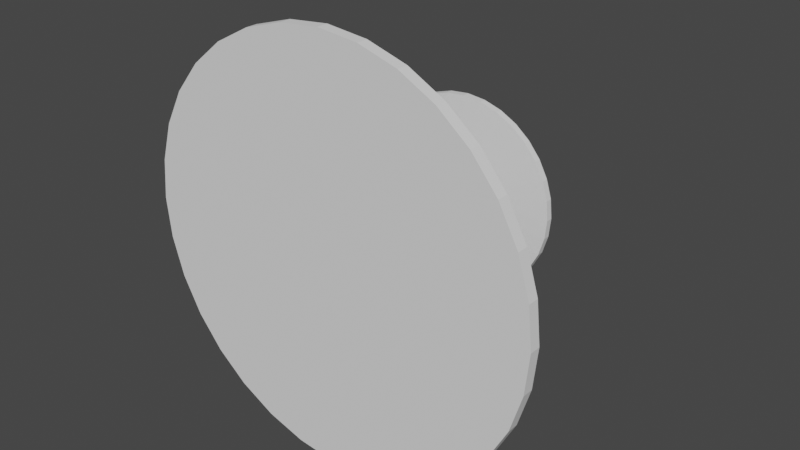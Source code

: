# Source: table.blend  (saved by Blender 2.82.7; exported with 4.5.12 LTS)
import bpy
from mathutils import Matrix  # noqa: F401  (used for matrix-valued properties, if any)

bpy.ops.wm.read_factory_settings(use_empty=True)
scene = bpy.context.scene
scene.name = 'Scene'

# ---- collections
col_collection = bpy.data.collections.new('Collection'); scene.collection.children.link(col_collection)

# ---- world
world_world = bpy.data.worlds.new('World'); scene.world = world_world
world_world.use_nodes = True; world_world.node_tree.nodes.clear()
_N = world_world.node_tree.nodes; _L = world_world.node_tree.links
n0 = _N.new('ShaderNodeOutputWorld'); n0.name = 'World Output'; n0.location = (300, 300)
n1 = _N.new('ShaderNodeBackground'); n1.name = 'Background'; n1.location = (10, 300)
n1.inputs[0].default_value = (0.05088, 0.05088, 0.05088, 1.0)
_L.new(n1.outputs[0], n0.inputs[0])
n0.is_active_output = True
world_world.color = (0.05088, 0.05088, 0.05088)
world_world.use_sun_shadow = False
world_world.sun_shadow_jitter_overblur = 0.0

# ---- meshes
me_cylinder = bpy.data.meshes.new('Cylinder')
me_cylinder.from_pydata([(3.107e-08, 0.001121, 0.4984), (0.09723, 0.001121, 0.4888), (0.1907, 0.001121, 0.4604), (0.2769, 0.001121, 0.4144), (0.3524, 0.001121, 0.3524), (0.4144, 0.001121, 0.2769), (0.4604, 0.001121, 0.1907), (0.4888, 0.001121, 0.09723), (0.4984, 0.001121, -6.529e-08), (0.4888, 0.001121, -0.09723), (0.4604, 0.001121, -0.1907), (0.4144, 0.001121, -0.2769), (0.3524, 0.001121, -0.3524), (0.2769, 0.001121, -0.4144), (0.1907, 0.001121, -0.4604), (0.09723, 0.001121, -0.4888), (-1.313e-07, 0.001121, -0.4984), (-0.09723, 0.001121, -0.4888), (-0.1907, 0.001121, -0.4604), (-0.2769, 0.001121, -0.4144), (-0.3524, 0.001121, -0.3524), (-0.4144, 0.001121, -0.2769), (-0.4604, 0.001121, -0.1907), (-0.4888, 0.001121, -0.09723), (-0.4984, 0.001121, 3.803e-07), (-0.4888, 0.001121, 0.09723), (-0.4604, 0.001121, 0.1907), (-0.4144, 0.001121, 0.2769), (-0.3524, 0.001121, 0.3524), (-0.2769, 0.001121, 0.4144), (-0.1907, 0.001121, 0.4604), (-0.09723, 0.001121, 0.4888), (-0.4144, -0.03323, -0.2769), (0.4888, -0.03323, -0.09723), (-0.3524, -0.03323, 0.3524), (-1.313e-07, -0.03323, -0.4984), (0.3524, -0.03323, 0.3524), (-0.4888, -0.03323, -0.09723), (0.4144, -0.03323, -0.2769), (3.107e-08, -0.03323, 0.4984), (-0.1907, -0.03323, 0.4604), (-0.1907, -0.03323, -0.4604), (0.4604, -0.03323, 0.1907), (-0.4888, -0.03323, 0.09723), (0.2769, -0.03323, -0.4144), (0.09723, -0.03323, 0.4888), (-0.3524, -0.03323, -0.3524), (0.4984, -0.03323, -6.801e-08), (-0.4144, -0.03323, 0.2769), (0.09723, -0.03323, -0.4888), (0.2769, -0.03323, 0.4144), (-0.4604, -0.03323, -0.1907), (0.4604, -0.03323, -0.1907), (-0.2769, -0.03323, 0.4144), (-0.09723, -0.03323, -0.4888), (0.4144, -0.03323, 0.2769), (-0.4984, -0.03323, 3.749e-07), (0.3524, -0.03323, -0.3524), (-0.09723, -0.03323, 0.4888), (-0.2769, -0.03323, -0.4144), (0.4888, -0.03323, 0.09723), (-0.4604, -0.03323, 0.1907), (0.1907, -0.03323, -0.4604), (0.1907, -0.03323, 0.4604), (4.628e-08, -0.9385, -0.05771), (4.628e-08, -0.08071, -0.05771), (-0.05332, -0.9385, 0.02208), (-0.05332, -0.08071, 0.02208), (-0.05771, -0.9385, 5.984e-08), (-0.05771, -0.08071, 6.462e-08), (-0.05332, -0.9385, -0.02208), (-0.05332, -0.08071, -0.02208), (-0.04081, -0.9385, -0.04081), (-0.04081, -0.08071, -0.04081), (-0.02208, -0.9385, -0.05332), (-0.02208, -0.08071, -0.05332), (6.508e-08, -0.08071, 0.05771), (6.508e-08, -0.9385, 0.05771), (0.04081, -0.9385, 0.04081), (0.04081, -0.08071, 0.04081), (0.02208, -0.9385, -0.05332), (0.02208, -0.08071, -0.05332), (0.04081, -0.9385, -0.04081), (0.04081, -0.08071, -0.04081), (0.05332, -0.9385, -0.02208), (0.05332, -0.08071, -0.02208), (0.05771, -0.9385, 1.132e-08), (0.05771, -0.08071, 1.371e-08), (0.05332, -0.9385, 0.02208), (0.05332, -0.08071, 0.02208), (-0.0566, -0.9385, -0.01126), (-0.0566, -0.08071, -0.01126), (-0.04798, -0.9385, -0.03206), (-0.04798, -0.08071, -0.03206), (0.02208, -0.9385, 0.05332), (0.02208, -0.08071, 0.05332), (-0.01126, -0.9385, 0.0566), (-0.01126, -0.08071, 0.0566), (-0.03206, -0.9385, 0.04798), (-0.03206, -0.08071, 0.04798), (-0.04798, -0.9385, 0.03206), (-0.04798, -0.08071, 0.03206), (-0.0566, -0.9385, 0.01126), (-0.0566, -0.08071, 0.01126), (0.04798, -0.9385, -0.03206), (0.04798, -0.08071, -0.03206), (0.0566, -0.9385, -0.01126), (0.0566, -0.08071, -0.01126), (-0.03206, -0.9385, -0.04798), (-0.03206, -0.08071, -0.04798), (-0.01126, -0.9385, -0.0566), (-0.01126, -0.08071, -0.0566), (0.01126, -0.9385, -0.0566), (0.01126, -0.08071, -0.0566), (0.03206, -0.9385, -0.04798), (0.03206, -0.08071, -0.04798), (-0.04081, -0.9385, 0.04081), (-0.04081, -0.08071, 0.04081), (0.0566, -0.9385, 0.01126), (0.0566, -0.08071, 0.01126), (0.04798, -0.9385, 0.03206), (0.04798, -0.08071, 0.03206), (0.03206, -0.9385, 0.04798), (0.03206, -0.08071, 0.04798), (0.01126, -0.9385, 0.0566), (0.01126, -0.08071, 0.0566), (-0.02208, -0.9385, 0.05332), (-0.02208, -0.08071, 0.05332), (0.2053, -0.9957, 1.032), (-6.522e-08, -0.9957, 1.053), (-6.522e-08, -0.9385, 1.053), (0.4028, -0.9957, 0.9724), (0.5848, -0.9957, 0.8751), (0.7443, -0.9957, 0.7443), (0.8751, -0.9957, 0.5848), (0.9724, -0.9957, 0.4028), (1.032, -0.9957, 0.2053), (1.053, -0.9957, -1.854e-07), (1.032, -0.9957, -0.2053), (0.9724, -0.9957, -0.4028), (0.8751, -0.9957, -0.5848), (0.7443, -0.9957, -0.7443), (0.5848, -0.9957, -0.8751), (0.4028, -0.9957, -0.9724), (0.2053, -0.9957, -1.032), (-4.082e-07, -0.9957, -1.053), (-0.2053, -0.9957, -1.032), (-0.4028, -0.9957, -0.9724), (-0.5848, -0.9957, -0.8751), (-0.7443, -0.9957, -0.7443), (-0.8751, -0.9957, -0.5848), (-0.9724, -0.9957, -0.4028), (-1.032, -0.9957, -0.2053), (-1.053, -0.9957, 6.929e-07), (-1.032, -0.9957, 0.2053), (-0.9724, -0.9957, 0.4028), (-0.8751, -0.9957, 0.5848), (-0.7443, -0.9957, 0.7443), (-0.5848, -0.9957, 0.8751), (-0.4028, -0.9957, 0.9724), (-0.2053, -0.9957, 1.032), (-4.082e-07, -0.9385, -1.053), (-0.9724, -0.9385, 0.4028), (-1.053, -0.9385, 7.06e-07), (-0.9724, -0.9385, -0.4028), (-0.7443, -0.9385, -0.7443), (-0.4028, -0.9385, -0.9724), (0.7443, -0.9385, 0.7443), (0.4028, -0.9385, -0.9724), (0.7443, -0.9385, -0.7443), (0.9724, -0.9385, -0.4028), (1.053, -0.9385, -1.788e-07), (0.9724, -0.9385, 0.4028), (-1.032, -0.9385, -0.2053), (-0.8751, -0.9385, -0.5848), (0.4028, -0.9385, 0.9724), (-0.2053, -0.9385, 1.032), (-0.5848, -0.9385, 0.8751), (-0.8751, -0.9385, 0.5848), (-1.032, -0.9385, 0.2053), (0.8751, -0.9385, -0.5848), (1.032, -0.9385, -0.2053), (-0.5848, -0.9385, -0.8751), (-0.2053, -0.9385, -1.032), (0.2053, -0.9385, -1.032), (0.5848, -0.9385, -0.8751), (-0.7443, -0.9385, 0.7443), (1.032, -0.9385, 0.2053), (0.8751, -0.9385, 0.5848), (0.5848, -0.9385, 0.8751), (0.2053, -0.9385, 1.032), (-0.4028, -0.9385, 0.9724)], [], [(0, 39, 45, 1), (1, 45, 63, 2), (2, 63, 50, 3), (3, 50, 36, 4), (4, 36, 55, 5), (5, 55, 42, 6), (6, 42, 60, 7), (7, 60, 47, 8), (8, 47, 33, 9), (9, 33, 52, 10), (10, 52, 38, 11), (11, 38, 57, 12), (12, 57, 44, 13), (13, 44, 62, 14), (14, 62, 49, 15), (15, 49, 35, 16), (16, 35, 54, 17), (17, 54, 41, 18), (18, 41, 59, 19), (19, 59, 46, 20), (20, 46, 32, 21), (21, 32, 51, 22), (22, 51, 37, 23), (23, 37, 56, 24), (24, 56, 43, 25), (25, 43, 61, 26), (26, 61, 48, 27), (27, 48, 34, 28), (28, 34, 53, 29), (29, 53, 40, 30), (30, 40, 58, 31), (31, 58, 39, 0), (0, 1, 2, 3, 4, 5, 6, 7, 8, 9, 10, 11, 12, 13, 14, 15, 16, 17, 18, 19, 20, 21, 22, 23, 24, 25, 26, 27, 28, 29, 30, 31), (128, 129, 160, 159, 158, 157, 156, 155, 154, 153, 152, 151, 150, 149, 148, 147, 146, 145, 144, 143, 142, 141, 140, 139, 138, 137, 136, 135, 134, 133, 132, 131), (56, 37, 91, 69), (40, 53, 99, 127), (55, 36, 79, 121), (38, 52, 85, 105), (54, 35, 65, 111), (37, 51, 71, 91), (53, 34, 117, 99), (36, 50, 123, 79), (52, 33, 107, 85), (35, 49, 113, 65), (51, 32, 93, 71), (34, 48, 101, 117), (50, 63, 95, 123), (33, 47, 87, 107), (49, 62, 81, 113), (32, 46, 73, 93), (48, 61, 67, 101), (39, 58, 97, 76), (63, 45, 125, 95), (47, 60, 119, 87), (62, 44, 115, 81), (46, 59, 109, 73), (61, 43, 103, 67), (58, 40, 127, 97), (45, 39, 76, 125), (60, 42, 89, 119), (44, 57, 83, 115), (59, 41, 75, 109), (43, 56, 69, 103), (42, 55, 121, 89), (57, 38, 105, 83), (41, 54, 111, 75), (69, 91, 90, 68), (102, 68, 163, 179), (99, 117, 116, 98), (77, 96, 176, 130), (123, 95, 94, 122), (106, 86, 171, 181), (95, 125, 124, 94), (98, 116, 186, 177), (125, 76, 77, 124), (120, 78, 167, 188), (83, 105, 104, 82), (66, 102, 179, 162), (91, 71, 70, 90), (116, 100, 178, 186), (117, 101, 100, 116), (78, 122, 189, 167), (76, 97, 96, 77), (68, 90, 173, 163), (97, 127, 126, 96), (108, 74, 166, 182), (89, 121, 120, 88), (100, 66, 162, 178), (111, 65, 64, 110), (90, 70, 164, 173), (71, 93, 92, 70), (126, 98, 177, 191), (101, 67, 66, 100), (72, 108, 182, 165), (67, 103, 102, 66), (70, 92, 174, 164), (103, 69, 68, 102), (82, 104, 180, 169), (105, 85, 84, 104), (114, 82, 169, 185), (65, 113, 112, 64), (92, 72, 165, 174), (93, 73, 72, 92), (110, 64, 161, 183), (73, 109, 108, 72), (74, 110, 183, 166), (109, 75, 74, 108), (124, 77, 130, 190), (121, 79, 78, 120), (80, 114, 185, 168), (85, 107, 106, 84), (64, 112, 184, 161), (113, 81, 80, 112), (88, 120, 188, 172), (81, 115, 114, 80), (118, 88, 172, 187), (115, 83, 82, 114), (94, 124, 190, 175), (127, 99, 98, 126), (112, 80, 168, 184), (79, 123, 122, 78), (104, 84, 170, 180), (107, 87, 86, 106), (96, 126, 191, 176), (87, 119, 118, 86), (86, 118, 187, 171), (119, 89, 88, 118), (122, 94, 175, 189), (75, 111, 110, 74), (84, 106, 181, 170), (163, 173, 152, 153), (177, 186, 157, 158), (189, 175, 131, 132), (175, 190, 128, 131), (190, 130, 129, 128), (169, 180, 140, 141), (173, 164, 151, 152), (186, 178, 156, 157), (130, 176, 160, 129), (176, 191, 159, 160), (172, 188, 134, 135), (183, 161, 145, 146), (164, 174, 150, 151), (178, 162, 155, 156), (162, 179, 154, 155), (179, 163, 153, 154), (180, 170, 139, 140), (161, 184, 144, 145), (174, 165, 149, 150), (165, 182, 148, 149), (182, 166, 147, 148), (188, 167, 133, 134), (170, 181, 138, 139), (184, 168, 143, 144), (168, 185, 142, 143), (185, 169, 141, 142), (191, 177, 158, 159), (167, 189, 132, 133), (181, 171, 137, 138), (171, 187, 136, 137), (187, 172, 135, 136), (166, 183, 146, 147)])
_uv = me_cylinder.uv_layers.new(name='UVMap')
_uv.uv.foreach_set('vector', [1.0, 0.5, 1.0, 0.5458, 0.9688, 0.5458, 0.9688, 0.5, 0.9688, 0.5, 0.9688, 0.5458, 0.9375, 0.5458, 0.9375, 0.5, 0.9375, 0.5, 0.9375, 0.5458, 0.9062, 0.5458, 0.9062, 0.5, 0.9062, 0.5, 0.9062, 0.5458, 0.875, 0.5458, 0.875, 0.5, 0.875, 0.5, 0.875, 0.5458, 0.8438, 0.5458, 0.8438, 0.5, 0.8438, 0.5, 0.8438, 0.5458, 0.8125, 0.5458, 0.8125, 0.5, 0.8125, 0.5, 0.8125, 0.5458, 0.7812, 0.5458, 0.7812, 0.5, 0.7812, 0.5, 0.7812, 0.5458, 0.75, 0.5458, 0.75, 0.5, 0.75, 0.5, 0.75, 0.5458, 0.7188, 0.5458, 0.7188, 0.5, 0.7188, 0.5, 0.7188, 0.5458, 0.6875, 0.5458, 0.6875, 0.5, 0.6875, 0.5, 0.6875, 0.5458, 0.6562, 0.5458, 0.6562, 0.5, 0.6562, 0.5, 0.6562, 0.5458, 0.625, 0.5458, 0.625, 0.5, 0.625, 0.5, 0.625, 0.5458, 0.5938, 0.5458, 0.5938, 0.5, 0.5938, 0.5, 0.5938, 0.5458, 0.5625, 0.5458, 0.5625, 0.5, 0.5625, 0.5, 0.5625, 0.5458, 0.5312, 0.5458, 0.5312, 0.5, 0.5312, 0.5, 0.5312, 0.5458, 0.5, 0.5458, 0.5, 0.5, 0.5, 0.5, 0.5, 0.5458, 0.4688, 0.5458, 0.4688, 0.5, 0.4688, 0.5, 0.4688, 0.5458, 0.4375, 0.5458, 0.4375, 0.5, 0.4375, 0.5, 0.4375, 0.5458, 0.4062, 0.5458, 0.4062, 0.5, 0.4062, 0.5, 0.4062, 0.5458, 0.375, 0.5458, 0.375, 0.5, 0.375, 0.5, 0.375, 0.5458, 0.3438, 0.5458, 0.3438, 0.5, 0.3438, 0.5, 0.3438, 0.5458, 0.3125, 0.5458, 0.3125, 0.5, 0.3125, 0.5, 0.3125, 0.5458, 0.2812, 0.5458, 0.2812, 0.5, 0.2812, 0.5, 0.2812, 0.5458, 0.25, 0.5458, 0.25, 0.5, 0.25, 0.5, 0.25, 0.5458, 0.2188, 0.5458, 0.2188, 0.5, 0.2188, 0.5, 0.2188, 0.5458, 0.1875, 0.5458, 0.1875, 0.5, 0.1875, 0.5, 0.1875, 0.5458, 0.1562, 0.5458, 0.1562, 0.5, 0.1562, 0.5, 0.1562, 0.5458, 0.125, 0.5458, 0.125, 0.5, 0.125, 0.5, 0.125, 0.5458, 0.09375, 0.5458, 0.09375, 0.5, 0.09375, 0.5, 0.09375, 0.5458, 0.0625, 0.5458, 0.0625, 0.5, 0.0625, 0.5, 0.0625, 0.5458, 0.03125, 0.5458, 0.03125, 0.5, 0.03125, 0.5, 0.03125, 0.5458, 0.0, 0.5458, 0.0, 0.5, 0.75, 0.49, 0.7968, 0.4854, 0.8418, 0.4717, 0.8833, 0.4496, 0.9197, 0.4197, 0.9496, 0.3833, 0.9717, 0.3418, 0.9854, 0.2968, 0.99, 0.25, 0.9854, 0.2032, 0.9717, 0.1582, 0.9496, 0.1167, 0.9197, 0.08029, 0.8833, 0.05045, 0.8418, 0.02827, 0.7968, 0.01461, 0.75, 0.01, 0.7032, 0.01461, 0.6582, 0.02827, 0.6167, 0.05045, 0.5803, 0.08029, 0.5504, 0.1167, 0.5283, 0.1582, 0.5146, 0.2032, 0.51, 0.25, 0.5146, 0.2968, 0.5283, 0.3418, 0.5504, 0.3833, 0.5803, 0.4197, 0.6167, 0.4496, 0.6582, 0.4717, 0.7032, 0.4854, 0.2968, 0.4854, 0.25, 0.49, 0.2032, 0.4854, 0.1582, 0.4717, 0.1167, 0.4496, 0.08029, 0.4197, 0.05045, 0.3833, 0.02827, 0.3418, 0.01461, 0.2968, 0.01, 0.25, 0.01461, 0.2032, 0.02827, 0.1582, 0.05045, 0.1167, 0.08029, 0.08029, 0.1167, 0.05045, 0.1582, 0.02827, 0.2032, 0.01461, 0.25, 0.01, 0.2968, 0.01461, 0.3418, 0.02827, 0.3833, 0.05045, 0.4197, 0.08029, 0.4496, 0.1167, 0.4717, 0.1582, 0.4854, 0.2032, 0.49, 0.25, 0.4854, 0.2968, 0.4717, 0.3418, 0.4496, 0.3833, 0.4197, 0.4197, 0.3833, 0.4496, 0.3418, 0.4717, 0.25, 0.5458, 0.2812, 0.5458, 0.2812, 0.5998, 0.25, 0.5998, 0.0625, 0.5458, 0.09375, 0.5458, 0.09375, 0.5998, 0.0625, 0.5998, 0.8438, 0.5458, 0.875, 0.5458, 0.875, 0.5998, 0.8438, 0.5998, 0.6562, 0.5458, 0.6875, 0.5458, 0.6875, 0.5998, 0.6562, 0.5998, 0.4688, 0.5458, 0.5, 0.5458, 0.5, 0.5998, 0.4688, 0.5998, 0.2812, 0.5458, 0.3125, 0.5458, 0.3125, 0.5998, 0.2812, 0.5998, 0.09375, 0.5458, 0.125, 0.5458, 0.125, 0.5998, 0.09375, 0.5998, 0.875, 0.5458, 0.9062, 0.5458, 0.9062, 0.5998, 0.875, 0.5998, 0.6875, 0.5458, 0.7188, 0.5458, 0.7188, 0.5998, 0.6875, 0.5998, 0.5, 0.5458, 0.5312, 0.5458, 0.5312, 0.5998, 0.5, 0.5998, 0.3125, 0.5458, 0.3438, 0.5458, 0.3438, 0.5998, 0.3125, 0.5998, 0.125, 0.5458, 0.1562, 0.5458, 0.1562, 0.5998, 0.125, 0.5998, 0.9062, 0.5458, 0.9375, 0.5458, 0.9375, 0.5998, 0.9062, 0.5998, 0.7188, 0.5458, 0.75, 0.5458, 0.75, 0.5998, 0.7188, 0.5998, 0.5312, 0.5458, 0.5625, 0.5458, 0.5625, 0.5998, 0.5312, 0.5998, 0.3438, 0.5458, 0.375, 0.5458, 0.375, 0.5998, 0.3438, 0.5998, 0.1562, 0.5458, 0.1875, 0.5458, 0.1875, 0.5998, 0.1562, 0.5998, 0.0, 0.5458, 0.03125, 0.5458, 0.03125, 0.5998, 0.0, 0.5998, 0.9375, 0.5458, 0.9688, 0.5458, 0.9688, 0.5998, 0.9375, 0.5998, 0.75, 0.5458, 0.7812, 0.5458, 0.7812, 0.5998, 0.75, 0.5998, 0.5625, 0.5458, 0.5938, 0.5458, 0.5938, 0.5998, 0.5625, 0.5998, 0.375, 0.5458, 0.4062, 0.5458, 0.4062, 0.5998, 0.375, 0.5998, 0.1875, 0.5458, 0.2188, 0.5458, 0.2188, 0.5998, 0.1875, 0.5998, 0.03125, 0.5458, 0.0625, 0.5458, 0.0625, 0.5998, 0.03125, 0.5998, 0.9688, 0.5458, 1.0, 0.5458, 1.0, 0.5998, 0.9688, 0.5998, 0.7812, 0.5458, 0.8125, 0.5458, 0.8125, 0.5998, 0.7812, 0.5998, 0.5938, 0.5458, 0.625, 0.5458, 0.625, 0.5998, 0.5938, 0.5998, 0.4062, 0.5458, 0.4375, 0.5458, 0.4375, 0.5998, 0.4062, 0.5998, 0.2188, 0.5458, 0.25, 0.5458, 0.25, 0.5998, 0.2188, 0.5998, 0.8125, 0.5458, 0.8438, 0.5458, 0.8438, 0.5998, 0.8125, 0.5998, 0.625, 0.5458, 0.6562, 0.5458, 0.6562, 0.5998, 0.625, 0.5998, 0.4375, 0.5458, 0.4688, 0.5458, 0.4688, 0.5998, 0.4375, 0.5998, 0.25, 0.5998, 0.2812, 0.5998, 0.2812, 0.9475, 0.25, 0.9475, 0.2188, 0.9475, 0.25, 0.9475, 0.25, 0.9475, 0.2188, 0.9475, 0.09375, 0.5998, 0.125, 0.5998, 0.125, 0.9475, 0.09375, 0.9475, 0.0, 0.9475, 0.03125, 0.9475, 0.03125, 0.9475, 0.0, 0.9475, 0.9062, 0.5998, 0.9375, 0.5998, 0.9375, 0.9475, 0.9062, 0.9475, 0.7188, 0.9475, 0.75, 0.9475, 0.75, 0.9475, 0.7188, 0.9475, 0.9375, 0.5998, 0.9688, 0.5998, 0.9688, 0.9475, 0.9375, 0.9475, 0.09375, 0.9475, 0.125, 0.9475, 0.125, 0.9475, 0.09375, 0.9475, 0.9688, 0.5998, 1.0, 0.5998, 1.0, 0.9475, 0.9688, 0.9475, 0.8438, 0.9475, 0.875, 0.9475, 0.875, 0.9475, 0.8438, 0.9475, 0.625, 0.5998, 0.6562, 0.5998, 0.6562, 0.9475, 0.625, 0.9475, 0.1875, 0.9475, 0.2188, 0.9475, 0.2188, 0.9475, 0.1875, 0.9475, 0.2812, 0.5998, 0.3125, 0.5998, 0.3125, 0.9475, 0.2812, 0.9475, 0.125, 0.9475, 0.1562, 0.9475, 0.1562, 0.9475, 0.125, 0.9475, 0.125, 0.5998, 0.1562, 0.5998, 0.1562, 0.9475, 0.125, 0.9475, 0.875, 0.9475, 0.9062, 0.9475, 0.9062, 0.9475, 0.875, 0.9475, 0.0, 0.5998, 0.03125, 0.5998, 0.03125, 0.9475, 0.0, 0.9475, 0.25, 0.9475, 0.2812, 0.9475, 0.2812, 0.9475, 0.25, 0.9475, 0.03125, 0.5998, 0.0625, 0.5998, 0.0625, 0.9475, 0.03125, 0.9475, 0.4062, 0.9475, 0.4375, 0.9475, 0.4375, 0.9475, 0.4062, 0.9475, 0.8125, 0.5998, 0.8438, 0.5998, 0.8438, 0.9475, 0.8125, 0.9475, 0.1562, 0.9475, 0.1875, 0.9475, 0.1875, 0.9475, 0.1562, 0.9475, 0.4688, 0.5998, 0.5, 0.5998, 0.5, 0.9475, 0.4688, 0.9475, 0.2812, 0.9475, 0.3125, 0.9475, 0.3125, 0.9475, 0.2812, 0.9475, 0.3125, 0.5998, 0.3438, 0.5998, 0.3438, 0.9475, 0.3125, 0.9475, 0.0625, 0.9475, 0.09375, 0.9475, 0.09375, 0.9475, 0.0625, 0.9475, 0.1562, 0.5998, 0.1875, 0.5998, 0.1875, 0.9475, 0.1562, 0.9475, 0.375, 0.9475, 0.4062, 0.9475, 0.4062, 0.9475, 0.375, 0.9475, 0.1875, 0.5998, 0.2188, 0.5998, 0.2188, 0.9475, 0.1875, 0.9475, 0.3125, 0.9475, 0.3438, 0.9475, 0.3438, 0.9475, 0.3125, 0.9475, 0.2188, 0.5998, 0.25, 0.5998, 0.25, 0.9475, 0.2188, 0.9475, 0.625, 0.9475, 0.6562, 0.9475, 0.6562, 0.9475, 0.625, 0.9475, 0.6562, 0.5998, 0.6875, 0.5998, 0.6875, 0.9475, 0.6562, 0.9475, 0.5938, 0.9475, 0.625, 0.9475, 0.625, 0.9475, 0.5938, 0.9475, 0.5, 0.5998, 0.5312, 0.5998, 0.5312, 0.9475, 0.5, 0.9475, 0.3438, 0.9475, 0.375, 0.9475, 0.375, 0.9475, 0.3438, 0.9475, 0.3438, 0.5998, 0.375, 0.5998, 0.375, 0.9475, 0.3438, 0.9475, 0.4688, 0.9475, 0.5, 0.9475, 0.5, 0.9475, 0.4688, 0.9475, 0.375, 0.5998, 0.4062, 0.5998, 0.4062, 0.9475, 0.375, 0.9475, 0.4375, 0.9475, 0.4688, 0.9475, 0.4688, 0.9475, 0.4375, 0.9475, 0.4062, 0.5998, 0.4375, 0.5998, 0.4375, 0.9475, 0.4062, 0.9475, 0.9688, 0.9475, 1.0, 0.9475, 1.0, 0.9475, 0.9688, 0.9475, 0.8438, 0.5998, 0.875, 0.5998, 0.875, 0.9475, 0.8438, 0.9475, 0.5625, 0.9475, 0.5938, 0.9475, 0.5938, 0.9475, 0.5625, 0.9475, 0.6875, 0.5998, 0.7188, 0.5998, 0.7188, 0.9475, 0.6875, 0.9475, 0.5, 0.9475, 0.5312, 0.9475, 0.5312, 0.9475, 0.5, 0.9475, 0.5312, 0.5998, 0.5625, 0.5998, 0.5625, 0.9475, 0.5312, 0.9475, 0.8125, 0.9475, 0.8438, 0.9475, 0.8438, 0.9475, 0.8125, 0.9475, 0.5625, 0.5998, 0.5938, 0.5998, 0.5938, 0.9475, 0.5625, 0.9475, 0.7812, 0.9475, 0.8125, 0.9475, 0.8125, 0.9475, 0.7812, 0.9475, 0.5938, 0.5998, 0.625, 0.5998, 0.625, 0.9475, 0.5938, 0.9475, 0.9375, 0.9475, 0.9688, 0.9475, 0.9688, 0.9475, 0.9375, 0.9475, 0.0625, 0.5998, 0.09375, 0.5998, 0.09375, 0.9475, 0.0625, 0.9475, 0.5312, 0.9475, 0.5625, 0.9475, 0.5625, 0.9475, 0.5312, 0.9475, 0.875, 0.5998, 0.9062, 0.5998, 0.9062, 0.9475, 0.875, 0.9475, 0.6562, 0.9475, 0.6875, 0.9475, 0.6875, 0.9475, 0.6562, 0.9475, 0.7188, 0.5998, 0.75, 0.5998, 0.75, 0.9475, 0.7188, 0.9475, 0.03125, 0.9475, 0.0625, 0.9475, 0.0625, 0.9475, 0.03125, 0.9475, 0.75, 0.5998, 0.7812, 0.5998, 0.7812, 0.9475, 0.75, 0.9475, 0.75, 0.9475, 0.7812, 0.9475, 0.7812, 0.9475, 0.75, 0.9475, 0.7812, 0.5998, 0.8125, 0.5998, 0.8125, 0.9475, 0.7812, 0.9475, 0.9062, 0.9475, 0.9375, 0.9475, 0.9375, 0.9475, 0.9062, 0.9475, 0.4375, 0.5998, 0.4688, 0.5998, 0.4688, 0.9475, 0.4375, 0.9475, 0.6875, 0.9475, 0.7188, 0.9475, 0.7188, 0.9475, 0.6875, 0.9475, 0.25, 0.9475, 0.2812, 0.9475, 0.2812, 1.0, 0.25, 1.0, 0.09375, 0.9475, 0.125, 0.9475, 0.125, 1.0, 0.09375, 1.0, 0.9062, 0.9475, 0.9375, 0.9475, 0.9375, 1.0, 0.9062, 1.0, 0.9375, 0.9475, 0.9688, 0.9475, 0.9688, 1.0, 0.9375, 1.0, 0.9688, 0.9475, 1.0, 0.9475, 1.0, 1.0, 0.9688, 1.0, 0.625, 0.9475, 0.6562, 0.9475, 0.6562, 1.0, 0.625, 1.0, 0.2812, 0.9475, 0.3125, 0.9475, 0.3125, 1.0, 0.2812, 1.0, 0.125, 0.9475, 0.1562, 0.9475, 0.1562, 1.0, 0.125, 1.0, 0.0, 0.9475, 0.03125, 0.9475, 0.03125, 1.0, 0.0, 1.0, 0.03125, 0.9475, 0.0625, 0.9475, 0.0625, 1.0, 0.03125, 1.0, 0.8125, 0.9475, 0.8438, 0.9475, 0.8438, 1.0, 0.8125, 1.0, 0.4688, 0.9475, 0.5, 0.9475, 0.5, 1.0, 0.4688, 1.0, 0.3125, 0.9475, 0.3438, 0.9475, 0.3438, 1.0, 0.3125, 1.0, 0.1562, 0.9475, 0.1875, 0.9475, 0.1875, 1.0, 0.1562, 1.0, 0.1875, 0.9475, 0.2188, 0.9475, 0.2188, 1.0, 0.1875, 1.0, 0.2188, 0.9475, 0.25, 0.9475, 0.25, 1.0, 0.2188, 1.0, 0.6562, 0.9475, 0.6875, 0.9475, 0.6875, 1.0, 0.6562, 1.0, 0.5, 0.9475, 0.5312, 0.9475, 0.5312, 1.0, 0.5, 1.0, 0.3438, 0.9475, 0.375, 0.9475, 0.375, 1.0, 0.3438, 1.0, 0.375, 0.9475, 0.4062, 0.9475, 0.4062, 1.0, 0.375, 1.0, 0.4062, 0.9475, 0.4375, 0.9475, 0.4375, 1.0, 0.4062, 1.0, 0.8438, 0.9475, 0.875, 0.9475, 0.875, 1.0, 0.8438, 1.0, 0.6875, 0.9475, 0.7188, 0.9475, 0.7188, 1.0, 0.6875, 1.0, 0.5312, 0.9475, 0.5625, 0.9475, 0.5625, 1.0, 0.5312, 1.0, 0.5625, 0.9475, 0.5938, 0.9475, 0.5938, 1.0, 0.5625, 1.0, 0.5938, 0.9475, 0.625, 0.9475, 0.625, 1.0, 0.5938, 1.0, 0.0625, 0.9475, 0.09375, 0.9475, 0.09375, 1.0, 0.0625, 1.0, 0.875, 0.9475, 0.9062, 0.9475, 0.9062, 1.0, 0.875, 1.0, 0.7188, 0.9475, 0.75, 0.9475, 0.75, 1.0, 0.7188, 1.0, 0.75, 0.9475, 0.7812, 0.9475, 0.7812, 1.0, 0.75, 1.0, 0.7812, 0.9475, 0.8125, 0.9475, 0.8125, 1.0, 0.7812, 1.0, 0.4375, 0.9475, 0.4688, 0.9475, 0.4688, 1.0, 0.4375, 1.0])
me_cylinder.use_remesh_fix_poles = True
me_cylinder.use_remesh_preserve_attributes = False
me_cylinder.use_mirror_vertex_groups = False
me_cylinder.update()

# ---- objects
ob_cylinder = bpy.data.objects.new('Cylinder', me_cylinder)

# ---- transforms, parenting, visibility, modifiers, constraints
ob_cylinder.location = (0.0, 0.0, 0.0)
ob_cylinder.lineart.crease_threshold = 0.0

# ---- collection membership
col_collection.objects.link(ob_cylinder)

# ---- scene / render settings (as saved in the file)
scene.frame_start = 1; scene.frame_end = 250; scene.frame_set(1)
scene.render.engine = 'BLENDER_EEVEE_NEXT'
scene.cycles.use_denoising = False
scene.cycles.samples = 128
scene.cycles.sampling_pattern = 'TABULATED_SOBOL'
scene.cycles.use_adaptive_sampling = False
scene.cycles.use_light_tree = False
scene.view_settings.view_transform = 'Filmic'
bpy.context.view_layer.update()

# ---- added for rendering (the .blend has no active camera and no usable light): camera, sun
cam_auto = bpy.data.cameras.new('AutoCamera')
cam_auto.lens = 50.0
cam_auto.sensor_width = 36.0
cam_auto.clip_end = 1000.0
ob_auto_camera = bpy.data.objects.new('AutoCamera', cam_auto)
scene.collection.objects.link(ob_auto_camera)
ob_auto_camera.location = (2.90469, -3.9829, 2.32375)
ob_auto_camera.rotation_euler = (1.09748, -7.21219e-08, 0.694738)
scene.camera = ob_auto_camera
light_auto_sun = bpy.data.lights.new('AutoSun', 'SUN')
light_auto_sun.energy = 3.0
light_auto_sun.angle = 0.0523599
ob_auto_sun = bpy.data.objects.new('AutoSun', light_auto_sun)
scene.collection.objects.link(ob_auto_sun)
ob_auto_sun.rotation_euler = (0.872665, 0.174533, 0.523599)
bpy.context.view_layer.update()
